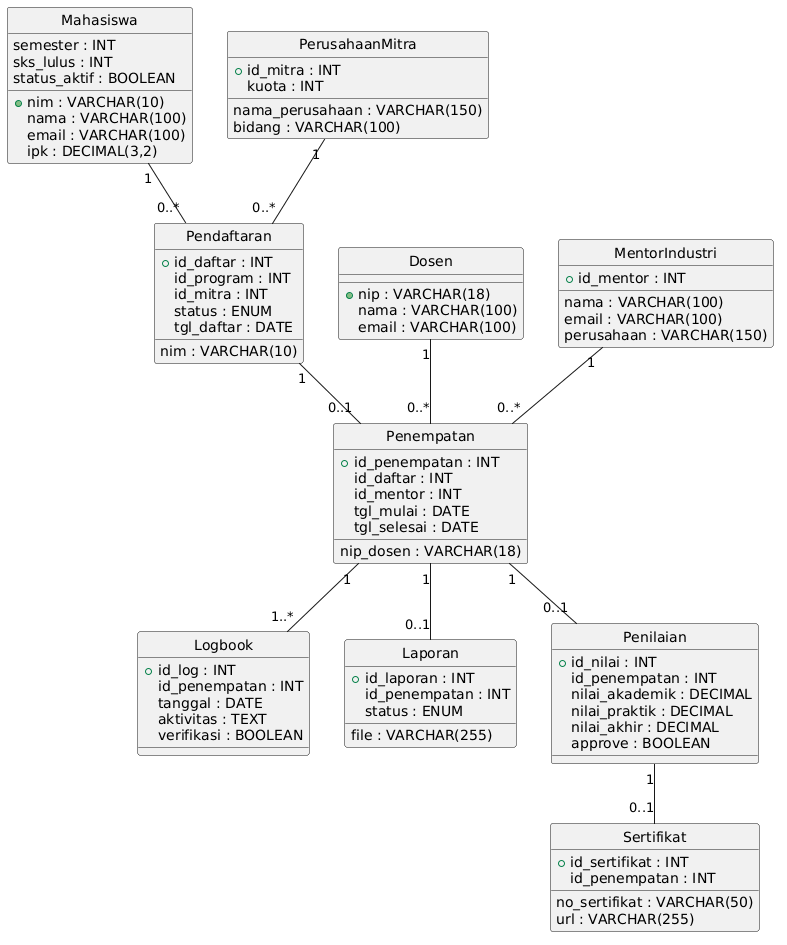

The diagram above was rendered by PlantUML. Its source (embedded in the PNG):
@startuml
hide circle
class Mahasiswa {
  + nim : VARCHAR(10)
  nama : VARCHAR(100)
  email : VARCHAR(100)
  semester : INT
  sks_lulus : INT
  ipk : DECIMAL(3,2)
  status_aktif : BOOLEAN
}

class Dosen {
  + nip : VARCHAR(18)
  nama : VARCHAR(100)
  email : VARCHAR(100)
}

class MentorIndustri {
  + id_mentor : INT
  nama : VARCHAR(100)
  email : VARCHAR(100)
  perusahaan : VARCHAR(150)
}

class PerusahaanMitra {
  + id_mitra : INT
  nama_perusahaan : VARCHAR(150)
  bidang : VARCHAR(100)
  kuota : INT
}

class Pendaftaran {
  + id_daftar : INT
  nim : VARCHAR(10)
  id_program : INT
  id_mitra : INT
  status : ENUM
  tgl_daftar : DATE
}

class Penempatan {
  + id_penempatan : INT
  id_daftar : INT
  nip_dosen : VARCHAR(18)
  id_mentor : INT
  tgl_mulai : DATE
  tgl_selesai : DATE
}

class Logbook {
  + id_log : INT
  id_penempatan : INT
  tanggal : DATE
  aktivitas : TEXT
  verifikasi : BOOLEAN
}

class Laporan {
  + id_laporan : INT
  id_penempatan : INT
  file : VARCHAR(255)
  status : ENUM
}

class Penilaian {
  + id_nilai : INT
  id_penempatan : INT
  nilai_akademik : DECIMAL
  nilai_praktik : DECIMAL
  nilai_akhir : DECIMAL
  approve : BOOLEAN
}

class Sertifikat {
  + id_sertifikat : INT
  id_penempatan : INT
  no_sertifikat : VARCHAR(50)
  url : VARCHAR(255)
}

Mahasiswa "1" -- "0..*" Pendaftaran
Pendaftaran "1" -- "0..1" Penempatan
Penempatan "1" -- "1..*" Logbook
Penempatan "1" -- "0..1" Laporan
Penempatan "1" -- "0..1" Penilaian
Penilaian "1" -- "0..1" Sertifikat
Dosen "1" -- "0..*" Penempatan
MentorIndustri "1" -- "0..*" Penempatan
PerusahaanMitra "1" -- "0..*" Pendaftaran
@enduml